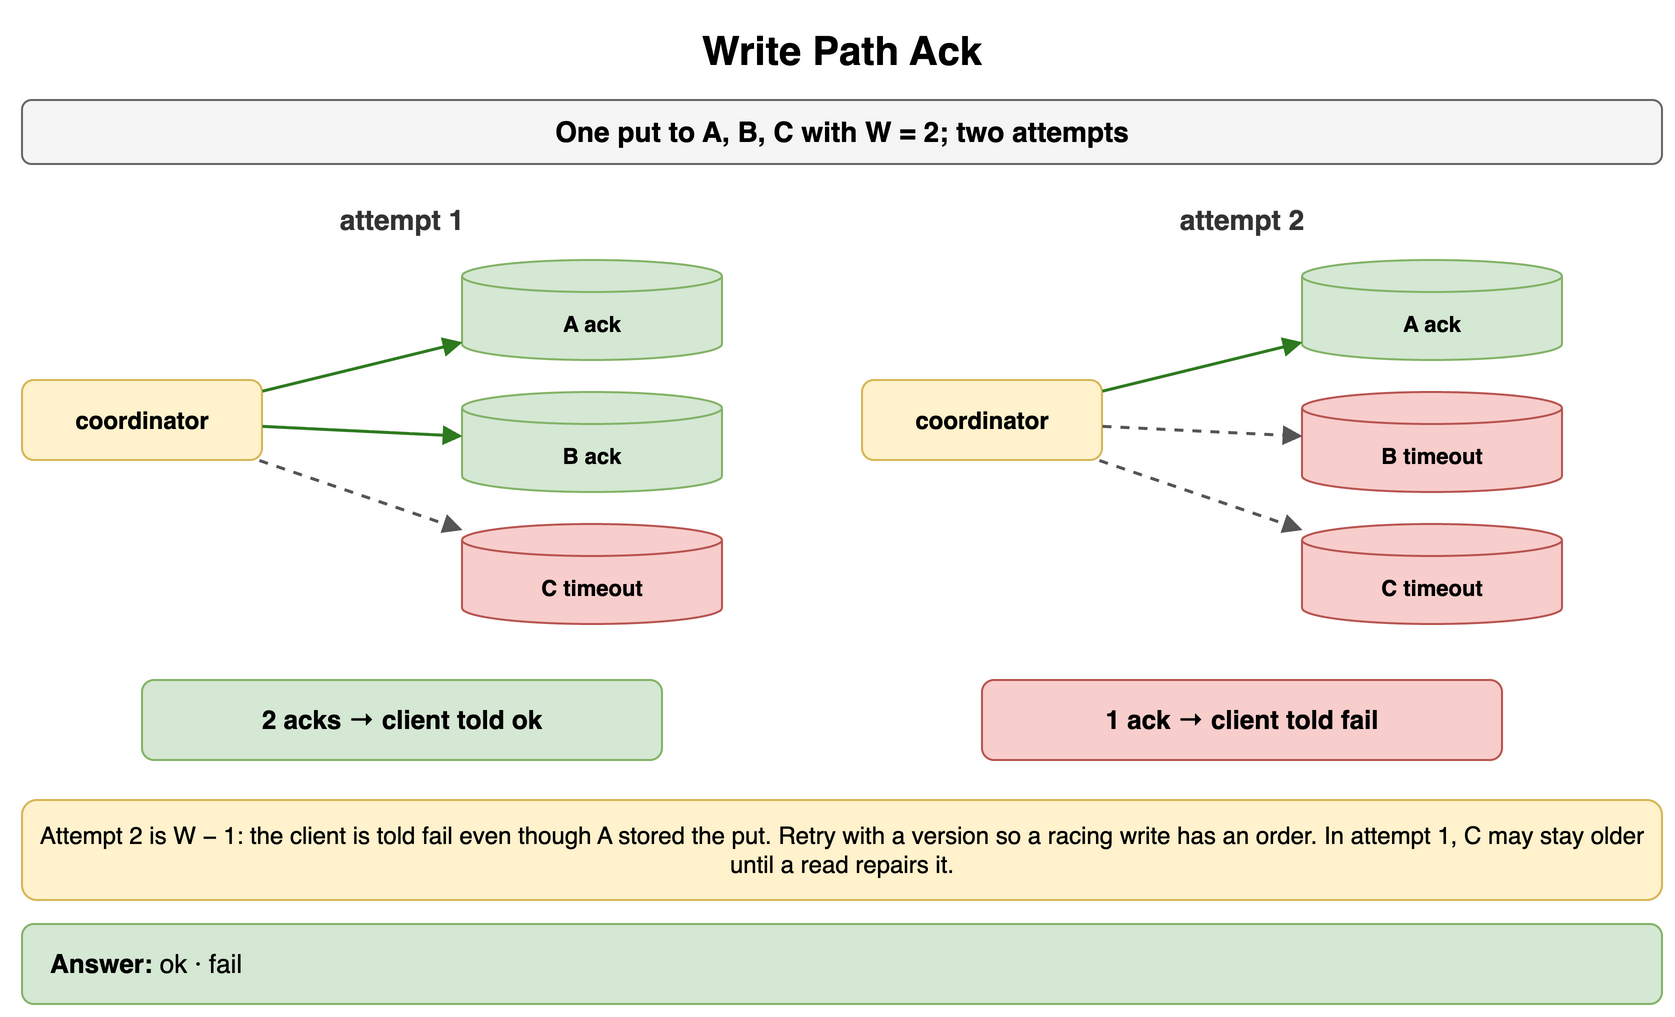

The diagram above was exported from draw.io. Its source (the exported page's mxGraphModel, read from the mxfile embedded in the PNG):
<mxGraphModel dx="900" dy="516" grid="1" gridSize="10" guides="1" tooltips="1" connect="1" arrows="1" fold="1" page="1" pageScale="1" pageWidth="900" pageHeight="516" math="0" shadow="0">
  <root>
    <mxCell id="0" />
    <mxCell id="1" parent="0" />
    <mxCell id="i1" value="Write Path Ack" style="text;html=1;align=center;verticalAlign=middle;whiteSpace=wrap;fontSize=20;fontStyle=1;" vertex="1" parent="1">
      <mxGeometry x="40" y="10" width="820" height="30" as="geometry" />
    </mxCell>
    <mxCell id="i2" value="One put to A, B, C with W = 2; two attempts" style="rounded=1;whiteSpace=wrap;html=1;fillColor=#f5f5f5;strokeColor=#666666;fontStyle=1;fontSize=14;" vertex="1" parent="1">
      <mxGeometry x="40" y="50" width="820" height="32" as="geometry" />
    </mxCell>
    <mxCell id="i3" value="attempt 1" style="text;html=1;whiteSpace=wrap;fontSize=11;align=center;verticalAlign=middle;fontSize=14;fontColor=#333333;fontStyle=1;" vertex="1" parent="1">
      <mxGeometry x="40" y="100" width="380" height="20" as="geometry" />
    </mxCell>
    <mxCell id="i4" value="coordinator" style="rounded=1;whiteSpace=wrap;html=1;fillColor=#fff2cc;strokeColor=#d6b656;fontSize=12;align=center;fontStyle=1;" vertex="1" parent="1">
      <mxGeometry x="40" y="190" width="120" height="40" as="geometry" />
    </mxCell>
    <mxCell id="i5" value="A ack" style="shape=cylinder3;whiteSpace=wrap;html=1;boundedLbl=1;backgroundOutline=1;size=8;fillColor=#d5e8d4;strokeColor=#82b366;fontStyle=1;fontSize=11;" vertex="1" parent="1">
      <mxGeometry x="260" y="130" width="130" height="50" as="geometry" />
    </mxCell>
    <mxCell id="i6" value="" style="endArrow=block;endSize=6;html=1;strokeWidth=1.5;strokeColor=#2d7a1f;fontSize=11;labelBackgroundColor=#ffffff;fontColor=#2d7a1f;fontStyle=1;" edge="1" parent="1" source="i4" target="i5">
      <mxGeometry relative="1" as="geometry" />
    </mxCell>
    <mxCell id="i7" value="B ack" style="shape=cylinder3;whiteSpace=wrap;html=1;boundedLbl=1;backgroundOutline=1;size=8;fillColor=#d5e8d4;strokeColor=#82b366;fontStyle=1;fontSize=11;" vertex="1" parent="1">
      <mxGeometry x="260" y="196" width="130" height="50" as="geometry" />
    </mxCell>
    <mxCell id="i8" value="" style="endArrow=block;endSize=6;html=1;strokeWidth=1.5;strokeColor=#2d7a1f;fontSize=11;labelBackgroundColor=#ffffff;fontColor=#2d7a1f;fontStyle=1;" edge="1" parent="1" source="i4" target="i7">
      <mxGeometry relative="1" as="geometry" />
    </mxCell>
    <mxCell id="i9" value="C timeout" style="shape=cylinder3;whiteSpace=wrap;html=1;boundedLbl=1;backgroundOutline=1;size=8;fillColor=#f8cecc;strokeColor=#b85450;fontStyle=1;fontSize=11;" vertex="1" parent="1">
      <mxGeometry x="260" y="262" width="130" height="50" as="geometry" />
    </mxCell>
    <mxCell id="i10" value="" style="endArrow=block;endSize=6;html=1;strokeWidth=1.5;strokeColor=#555555;fontSize=11;labelBackgroundColor=#ffffff;dashed=1;" edge="1" parent="1" source="i4" target="i9">
      <mxGeometry relative="1" as="geometry" />
    </mxCell>
    <mxCell id="i11" value="2 acks → client told ok" style="rounded=1;whiteSpace=wrap;html=1;fillColor=#d5e8d4;strokeColor=#82b366;fontSize=13;align=center;fontStyle=1;" vertex="1" parent="1">
      <mxGeometry x="100" y="340" width="260" height="40" as="geometry" />
    </mxCell>
    <mxCell id="i12" value="attempt 2" style="text;html=1;whiteSpace=wrap;fontSize=11;align=center;verticalAlign=middle;fontSize=14;fontColor=#333333;fontStyle=1;" vertex="1" parent="1">
      <mxGeometry x="460" y="100" width="380" height="20" as="geometry" />
    </mxCell>
    <mxCell id="i13" value="coordinator" style="rounded=1;whiteSpace=wrap;html=1;fillColor=#fff2cc;strokeColor=#d6b656;fontSize=12;align=center;fontStyle=1;" vertex="1" parent="1">
      <mxGeometry x="460" y="190" width="120" height="40" as="geometry" />
    </mxCell>
    <mxCell id="i14" value="A ack" style="shape=cylinder3;whiteSpace=wrap;html=1;boundedLbl=1;backgroundOutline=1;size=8;fillColor=#d5e8d4;strokeColor=#82b366;fontStyle=1;fontSize=11;" vertex="1" parent="1">
      <mxGeometry x="680" y="130" width="130" height="50" as="geometry" />
    </mxCell>
    <mxCell id="i15" value="" style="endArrow=block;endSize=6;html=1;strokeWidth=1.5;strokeColor=#2d7a1f;fontSize=11;labelBackgroundColor=#ffffff;fontColor=#2d7a1f;fontStyle=1;" edge="1" parent="1" source="i13" target="i14">
      <mxGeometry relative="1" as="geometry" />
    </mxCell>
    <mxCell id="i16" value="B timeout" style="shape=cylinder3;whiteSpace=wrap;html=1;boundedLbl=1;backgroundOutline=1;size=8;fillColor=#f8cecc;strokeColor=#b85450;fontStyle=1;fontSize=11;" vertex="1" parent="1">
      <mxGeometry x="680" y="196" width="130" height="50" as="geometry" />
    </mxCell>
    <mxCell id="i17" value="" style="endArrow=block;endSize=6;html=1;strokeWidth=1.5;strokeColor=#555555;fontSize=11;labelBackgroundColor=#ffffff;dashed=1;" edge="1" parent="1" source="i13" target="i16">
      <mxGeometry relative="1" as="geometry" />
    </mxCell>
    <mxCell id="i18" value="C timeout" style="shape=cylinder3;whiteSpace=wrap;html=1;boundedLbl=1;backgroundOutline=1;size=8;fillColor=#f8cecc;strokeColor=#b85450;fontStyle=1;fontSize=11;" vertex="1" parent="1">
      <mxGeometry x="680" y="262" width="130" height="50" as="geometry" />
    </mxCell>
    <mxCell id="i19" value="" style="endArrow=block;endSize=6;html=1;strokeWidth=1.5;strokeColor=#555555;fontSize=11;labelBackgroundColor=#ffffff;dashed=1;" edge="1" parent="1" source="i13" target="i18">
      <mxGeometry relative="1" as="geometry" />
    </mxCell>
    <mxCell id="i20" value="1 ack → client told fail" style="rounded=1;whiteSpace=wrap;html=1;fillColor=#f8cecc;strokeColor=#b85450;fontSize=13;align=center;fontStyle=1;" vertex="1" parent="1">
      <mxGeometry x="520" y="340" width="260" height="40" as="geometry" />
    </mxCell>
    <mxCell id="i21" value="Attempt 2 is W − 1: the client is told fail even though A stored the put. Retry with a version so a racing write has an order. In attempt 1, C may stay older until a read repairs it." style="rounded=1;whiteSpace=wrap;html=1;fillColor=#fff2cc;strokeColor=#d6b656;fontSize=12;align=center;" vertex="1" parent="1">
      <mxGeometry x="40" y="400" width="820" height="50" as="geometry" />
    </mxCell>
    <mxCell id="i22" value="&lt;b&gt;Answer:&lt;/b&gt; ok · fail" style="rounded=1;whiteSpace=wrap;html=1;fillColor=#d5e8d4;strokeColor=#82b366;fontSize=13;align=left;spacingLeft=12;" vertex="1" parent="1">
      <mxGeometry x="40" y="462" width="820" height="40" as="geometry" />
    </mxCell>
  </root>
</mxGraphModel>